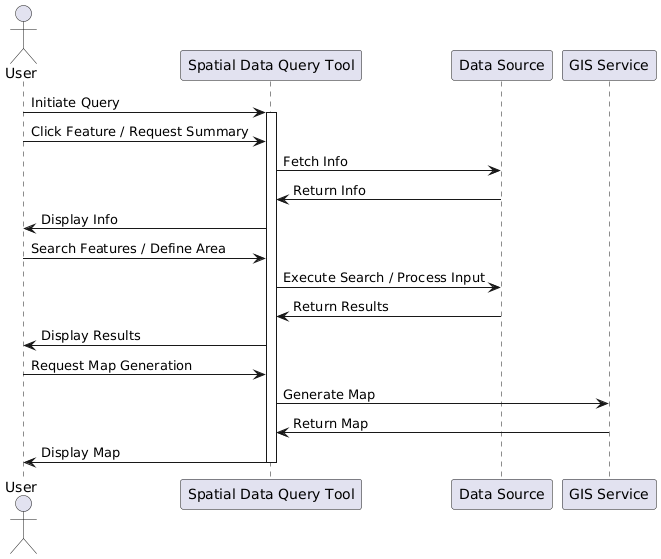

The diagram above was rendered by PlantUML. Its source (embedded in the PNG):
@startuml
actor User
participant "Spatial Data Query Tool" as QueryTool
participant "Data Source" as DataSource
participant "GIS Service" as GISService

User  -> QueryTool: Initiate Query
activate QueryTool

User  -> QueryTool: Click Feature / Request Summary
QueryTool -> DataSource: Fetch Info
DataSource -> QueryTool: Return Info
QueryTool -> User: Display Info

User  -> QueryTool: Search Features / Define Area
QueryTool -> DataSource: Execute Search / Process Input
DataSource -> QueryTool: Return Results
QueryTool -> User: Display Results

User  -> QueryTool: Request Map Generation
QueryTool -> GISService: Generate Map
GISService -> QueryTool: Return Map
QueryTool -> User: Display Map

deactivate QueryTool
@enduml